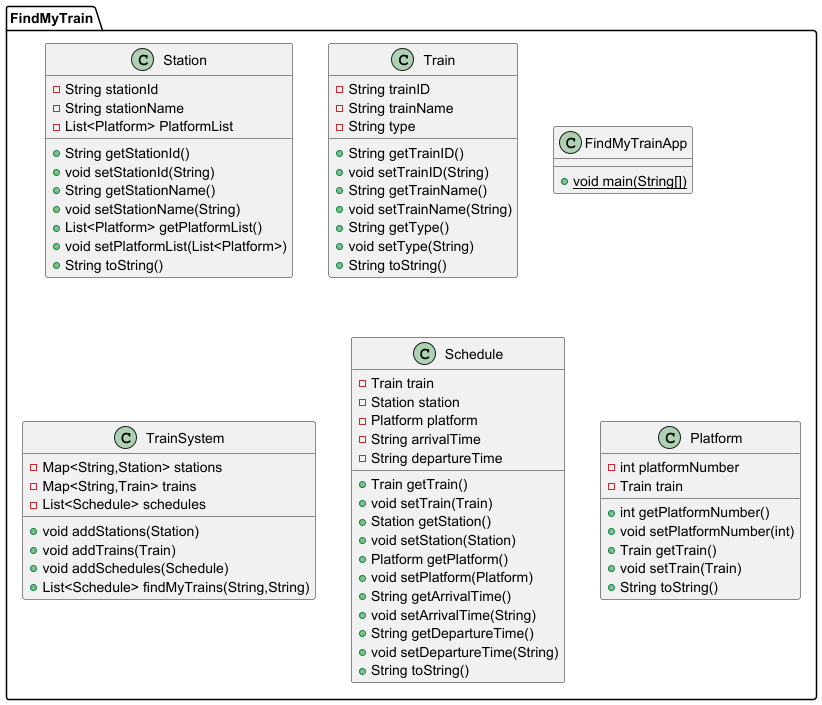

The diagram above was rendered by PlantUML. Its source (embedded in the PNG):
@startuml
class FindMyTrain.Station {
- String stationId
- String stationName
- List<Platform> PlatformList
+ String getStationId()
+ void setStationId(String)
+ String getStationName()
+ void setStationName(String)
+ List<Platform> getPlatformList()
+ void setPlatformList(List<Platform>)
+ String toString()
}


class FindMyTrain.Train {
- String trainID
- String trainName
- String type
+ String getTrainID()
+ void setTrainID(String)
+ String getTrainName()
+ void setTrainName(String)
+ String getType()
+ void setType(String)
+ String toString()
}


class FindMyTrain.FindMyTrainApp {
+ {static} void main(String[])
}

class FindMyTrain.TrainSystem {
- Map<String,Station> stations
- Map<String,Train> trains
- List<Schedule> schedules
+ void addStations(Station)
+ void addTrains(Train)
+ void addSchedules(Schedule)
+ List<Schedule> findMyTrains(String,String)
}


class FindMyTrain.Schedule {
- Train train
- Station station
- Platform platform
- String arrivalTime
- String departureTime
+ Train getTrain()
+ void setTrain(Train)
+ Station getStation()
+ void setStation(Station)
+ Platform getPlatform()
+ void setPlatform(Platform)
+ String getArrivalTime()
+ void setArrivalTime(String)
+ String getDepartureTime()
+ void setDepartureTime(String)
+ String toString()
}


class FindMyTrain.Platform {
- int platformNumber
- Train train
+ int getPlatformNumber()
+ void setPlatformNumber(int)
+ Train getTrain()
+ void setTrain(Train)
+ String toString()
}


@enduml